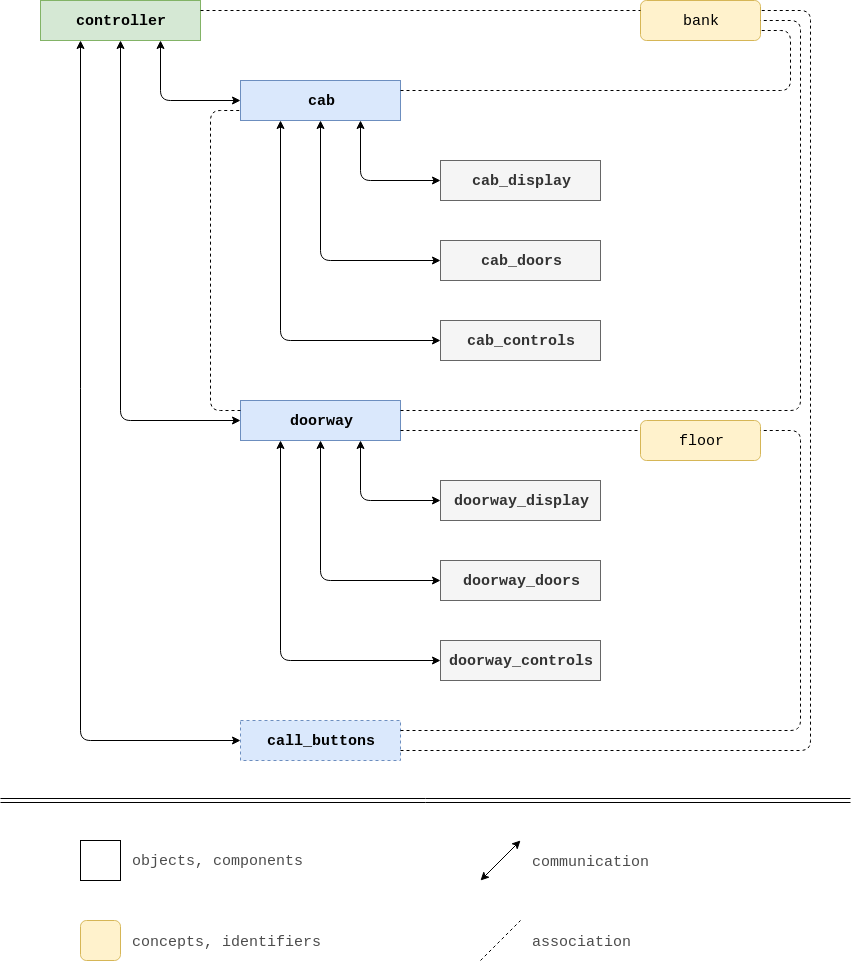

The diagram above was exported from draw.io. Its source (the exported page's mxGraphModel, read from the mxfile embedded in the PNG):
<mxGraphModel dx="1386" dy="771" grid="1" gridSize="10" guides="1" tooltips="1" connect="1" arrows="1" fold="1" page="1" pageScale="1" pageWidth="850" pageHeight="1040" math="0" shadow="0">
  <root>
    <mxCell id="0" />
    <mxCell id="1" parent="0" />
    <mxCell id="050b_pp9p3oKfXsPpNDh-1" value="&lt;div style=&quot;font-size: 15px;&quot;&gt;controller&lt;/div&gt;" style="rounded=0;whiteSpace=wrap;html=1;fontFamily=Courier New;fontSize=15;fontStyle=1;strokeColor=#82b366;fillColor=#d5e8d4;" vertex="1" parent="1">
      <mxGeometry x="40" y="40" width="160" height="40" as="geometry" />
    </mxCell>
    <mxCell id="050b_pp9p3oKfXsPpNDh-3" value="&lt;span style=&quot;font-size: 15px;&quot;&gt;&lt;font style=&quot;font-size: 15px;&quot;&gt;cab&lt;/font&gt;&lt;/span&gt;" style="rounded=0;whiteSpace=wrap;html=1;fontFamily=Courier New;fontSize=15;fontStyle=1;fillColor=#dae8fc;strokeColor=#6c8ebf;" vertex="1" parent="1">
      <mxGeometry x="240" y="120" width="160" height="40" as="geometry" />
    </mxCell>
    <mxCell id="050b_pp9p3oKfXsPpNDh-5" value="&lt;div style=&quot;font-size: 15px;&quot;&gt;doorway&lt;/div&gt;" style="rounded=0;whiteSpace=wrap;html=1;fontFamily=Courier New;fontSize=15;fontStyle=1;fillColor=#dae8fc;strokeColor=#6c8ebf;" vertex="1" parent="1">
      <mxGeometry x="240" y="440" width="160" height="40" as="geometry" />
    </mxCell>
    <mxCell id="050b_pp9p3oKfXsPpNDh-6" value="&lt;div&gt;cab_display&lt;/div&gt;" style="rounded=0;whiteSpace=wrap;html=1;fontFamily=Courier New;fontSize=15;fontStyle=1;fillColor=#f5f5f5;strokeColor=#666666;fontColor=#333333;" vertex="1" parent="1">
      <mxGeometry x="440" y="200" width="160" height="40" as="geometry" />
    </mxCell>
    <mxCell id="050b_pp9p3oKfXsPpNDh-7" value="&lt;div&gt;cab_doors&lt;/div&gt;" style="rounded=0;whiteSpace=wrap;html=1;fontFamily=Courier New;fontSize=15;fontStyle=1;fillColor=#f5f5f5;strokeColor=#666666;fontColor=#333333;" vertex="1" parent="1">
      <mxGeometry x="440" y="280" width="160" height="40" as="geometry" />
    </mxCell>
    <mxCell id="050b_pp9p3oKfXsPpNDh-8" value="cab_controls" style="rounded=0;whiteSpace=wrap;html=1;fontFamily=Courier New;fontSize=15;fontStyle=1;fillColor=#f5f5f5;strokeColor=#666666;fontColor=#333333;" vertex="1" parent="1">
      <mxGeometry x="440" y="360" width="160" height="40" as="geometry" />
    </mxCell>
    <mxCell id="050b_pp9p3oKfXsPpNDh-9" value="doorway_display" style="rounded=0;whiteSpace=wrap;html=1;fontFamily=Courier New;fontSize=15;fontStyle=1;fillColor=#f5f5f5;strokeColor=#666666;fontColor=#333333;" vertex="1" parent="1">
      <mxGeometry x="440" y="520" width="160" height="40" as="geometry" />
    </mxCell>
    <mxCell id="050b_pp9p3oKfXsPpNDh-10" value="doorway_doors" style="rounded=0;whiteSpace=wrap;html=1;fontFamily=Courier New;fontSize=15;fontStyle=1;fillColor=#f5f5f5;strokeColor=#666666;fontColor=#333333;" vertex="1" parent="1">
      <mxGeometry x="440" y="600" width="160" height="40" as="geometry" />
    </mxCell>
    <mxCell id="050b_pp9p3oKfXsPpNDh-11" value="doorway_controls" style="rounded=0;whiteSpace=wrap;html=1;fontFamily=Courier New;fontSize=15;fontStyle=1;fillColor=#f5f5f5;strokeColor=#666666;fontColor=#333333;" vertex="1" parent="1">
      <mxGeometry x="440" y="680" width="160" height="40" as="geometry" />
    </mxCell>
    <mxCell id="050b_pp9p3oKfXsPpNDh-12" value="" style="endArrow=classic;startArrow=classic;html=1;fontFamily=Courier New;fontSize=15;entryX=0;entryY=0.5;entryDx=0;entryDy=0;exitX=0.75;exitY=1;exitDx=0;exitDy=0;" edge="1" parent="1" source="050b_pp9p3oKfXsPpNDh-5" target="050b_pp9p3oKfXsPpNDh-9">
      <mxGeometry width="50" height="50" relative="1" as="geometry">
        <mxPoint x="-200" y="790" as="sourcePoint" />
        <mxPoint x="-150" y="740" as="targetPoint" />
        <Array as="points">
          <mxPoint x="360" y="540" />
        </Array>
      </mxGeometry>
    </mxCell>
    <mxCell id="050b_pp9p3oKfXsPpNDh-14" value="" style="endArrow=classic;startArrow=classic;html=1;fontFamily=Courier New;fontSize=15;entryX=0;entryY=0.5;entryDx=0;entryDy=0;exitX=0.5;exitY=1;exitDx=0;exitDy=0;" edge="1" parent="1" source="050b_pp9p3oKfXsPpNDh-5" target="050b_pp9p3oKfXsPpNDh-10">
      <mxGeometry width="50" height="50" relative="1" as="geometry">
        <mxPoint x="298" y="510" as="sourcePoint" />
        <mxPoint x="370" y="550" as="targetPoint" />
        <Array as="points">
          <mxPoint x="320" y="620" />
        </Array>
      </mxGeometry>
    </mxCell>
    <mxCell id="050b_pp9p3oKfXsPpNDh-15" value="" style="endArrow=classic;startArrow=classic;html=1;fontFamily=Courier New;fontSize=15;entryX=0;entryY=0.5;entryDx=0;entryDy=0;exitX=0.25;exitY=1;exitDx=0;exitDy=0;" edge="1" parent="1" source="050b_pp9p3oKfXsPpNDh-5" target="050b_pp9p3oKfXsPpNDh-11">
      <mxGeometry width="50" height="50" relative="1" as="geometry">
        <mxPoint x="308.0799999999999" y="491" as="sourcePoint" />
        <mxPoint x="370" y="630" as="targetPoint" />
        <Array as="points">
          <mxPoint x="280" y="700" />
        </Array>
      </mxGeometry>
    </mxCell>
    <mxCell id="050b_pp9p3oKfXsPpNDh-17" value="" style="endArrow=classic;startArrow=classic;html=1;fontFamily=Courier New;fontSize=15;entryX=0;entryY=0.5;entryDx=0;entryDy=0;exitX=0.75;exitY=1;exitDx=0;exitDy=0;" edge="1" parent="1" source="050b_pp9p3oKfXsPpNDh-3" target="050b_pp9p3oKfXsPpNDh-6">
      <mxGeometry width="50" height="50" relative="1" as="geometry">
        <mxPoint x="320" y="160" as="sourcePoint" />
        <mxPoint x="360" y="220" as="targetPoint" />
        <Array as="points">
          <mxPoint x="360" y="220" />
        </Array>
      </mxGeometry>
    </mxCell>
    <mxCell id="050b_pp9p3oKfXsPpNDh-18" value="" style="endArrow=classic;startArrow=classic;html=1;fontFamily=Courier New;fontSize=15;entryX=0;entryY=0.5;entryDx=0;entryDy=0;exitX=0.5;exitY=1;exitDx=0;exitDy=0;" edge="1" parent="1" target="050b_pp9p3oKfXsPpNDh-7">
      <mxGeometry width="50" height="50" relative="1" as="geometry">
        <mxPoint x="320" y="160" as="sourcePoint" />
        <mxPoint x="360" y="300" as="targetPoint" />
        <Array as="points">
          <mxPoint x="320" y="300" />
        </Array>
      </mxGeometry>
    </mxCell>
    <mxCell id="050b_pp9p3oKfXsPpNDh-19" value="" style="endArrow=classic;startArrow=classic;html=1;fontFamily=Courier New;fontSize=15;entryX=0;entryY=0.5;entryDx=0;entryDy=0;exitX=0.25;exitY=1;exitDx=0;exitDy=0;" edge="1" parent="1" source="050b_pp9p3oKfXsPpNDh-3" target="050b_pp9p3oKfXsPpNDh-8">
      <mxGeometry width="50" height="50" relative="1" as="geometry">
        <mxPoint x="320" y="160" as="sourcePoint" />
        <mxPoint x="360" y="380" as="targetPoint" />
        <Array as="points">
          <mxPoint x="280" y="380" />
        </Array>
      </mxGeometry>
    </mxCell>
    <mxCell id="050b_pp9p3oKfXsPpNDh-22" value="&lt;div&gt;call_buttons&lt;/div&gt;" style="rounded=0;whiteSpace=wrap;html=1;fontFamily=Courier New;fontSize=15;fontStyle=1;dashed=1;fillColor=#dae8fc;strokeColor=#6c8ebf;" vertex="1" parent="1">
      <mxGeometry x="240" y="760" width="160" height="40" as="geometry" />
    </mxCell>
    <mxCell id="050b_pp9p3oKfXsPpNDh-25" value="&lt;div&gt;bank&lt;/div&gt;" style="rounded=1;whiteSpace=wrap;html=1;fontFamily=Courier New;fontSize=15;fillColor=#fff2cc;strokeColor=#d6b656;" vertex="1" parent="1">
      <mxGeometry x="640" y="40" width="120" height="40" as="geometry" />
    </mxCell>
    <mxCell id="050b_pp9p3oKfXsPpNDh-27" value="&lt;div&gt;floor&lt;/div&gt;" style="rounded=1;whiteSpace=wrap;html=1;fontFamily=Courier New;fontSize=15;fillColor=#fff2cc;strokeColor=#d6b656;" vertex="1" parent="1">
      <mxGeometry x="640" y="460" width="120" height="40" as="geometry" />
    </mxCell>
    <mxCell id="050b_pp9p3oKfXsPpNDh-33" value="" style="endArrow=classic;startArrow=classic;html=1;strokeColor=#000000;fontFamily=Courier New;fontSize=15;entryX=0;entryY=0.5;entryDx=0;entryDy=0;exitX=0.25;exitY=1;exitDx=0;exitDy=0;" edge="1" parent="1" source="050b_pp9p3oKfXsPpNDh-1" target="050b_pp9p3oKfXsPpNDh-22">
      <mxGeometry width="50" height="50" relative="1" as="geometry">
        <mxPoint x="40" y="870" as="sourcePoint" />
        <mxPoint x="90" y="820" as="targetPoint" />
        <Array as="points">
          <mxPoint x="80" y="780" />
        </Array>
      </mxGeometry>
    </mxCell>
    <mxCell id="050b_pp9p3oKfXsPpNDh-34" value="" style="endArrow=classic;startArrow=classic;html=1;strokeColor=#000000;fontFamily=Courier New;fontSize=15;entryX=0;entryY=0.5;entryDx=0;entryDy=0;exitX=0.5;exitY=1;exitDx=0;exitDy=0;" edge="1" parent="1" source="050b_pp9p3oKfXsPpNDh-1" target="050b_pp9p3oKfXsPpNDh-5">
      <mxGeometry width="50" height="50" relative="1" as="geometry">
        <mxPoint x="90" y="90" as="sourcePoint" />
        <mxPoint x="250" y="790" as="targetPoint" />
        <Array as="points">
          <mxPoint x="120" y="460" />
        </Array>
      </mxGeometry>
    </mxCell>
    <mxCell id="050b_pp9p3oKfXsPpNDh-35" value="" style="endArrow=classic;startArrow=classic;html=1;strokeColor=#000000;fontFamily=Courier New;fontSize=15;entryX=0;entryY=0.5;entryDx=0;entryDy=0;exitX=0.75;exitY=1;exitDx=0;exitDy=0;" edge="1" parent="1" source="050b_pp9p3oKfXsPpNDh-1" target="050b_pp9p3oKfXsPpNDh-3">
      <mxGeometry width="50" height="50" relative="1" as="geometry">
        <mxPoint x="130" y="90" as="sourcePoint" />
        <mxPoint x="250" y="470" as="targetPoint" />
        <Array as="points">
          <mxPoint x="160" y="140" />
        </Array>
      </mxGeometry>
    </mxCell>
    <mxCell id="050b_pp9p3oKfXsPpNDh-36" value="" style="endArrow=none;dashed=1;html=1;strokeColor=#000000;fontFamily=Courier New;fontSize=15;exitX=1;exitY=0.25;exitDx=0;exitDy=0;" edge="1" parent="1" source="050b_pp9p3oKfXsPpNDh-1">
      <mxGeometry width="50" height="50" relative="1" as="geometry">
        <mxPoint x="40" y="870" as="sourcePoint" />
        <mxPoint x="640" y="50" as="targetPoint" />
      </mxGeometry>
    </mxCell>
    <mxCell id="050b_pp9p3oKfXsPpNDh-37" value="" style="endArrow=none;dashed=1;html=1;strokeColor=#000000;fontFamily=Courier New;fontSize=15;entryX=1;entryY=0.75;entryDx=0;entryDy=0;exitX=1;exitY=0.25;exitDx=0;exitDy=0;" edge="1" parent="1" source="050b_pp9p3oKfXsPpNDh-3" target="050b_pp9p3oKfXsPpNDh-25">
      <mxGeometry width="50" height="50" relative="1" as="geometry">
        <mxPoint x="40" y="870" as="sourcePoint" />
        <mxPoint x="90" y="820" as="targetPoint" />
        <Array as="points">
          <mxPoint x="790" y="130" />
          <mxPoint x="790" y="70" />
        </Array>
      </mxGeometry>
    </mxCell>
    <mxCell id="050b_pp9p3oKfXsPpNDh-41" value="" style="endArrow=none;dashed=1;html=1;strokeColor=#000000;fontFamily=Courier New;fontSize=15;exitX=1;exitY=0.25;exitDx=0;exitDy=0;entryX=1;entryY=0.5;entryDx=0;entryDy=0;" edge="1" parent="1" source="050b_pp9p3oKfXsPpNDh-5" target="050b_pp9p3oKfXsPpNDh-25">
      <mxGeometry width="50" height="50" relative="1" as="geometry">
        <mxPoint x="40" y="870" as="sourcePoint" />
        <mxPoint x="860" y="390" as="targetPoint" />
        <Array as="points">
          <mxPoint x="800" y="450" />
          <mxPoint x="800" y="60" />
        </Array>
      </mxGeometry>
    </mxCell>
    <mxCell id="050b_pp9p3oKfXsPpNDh-42" value="" style="endArrow=none;dashed=1;html=1;strokeColor=#000000;fontFamily=Courier New;fontSize=15;entryX=1;entryY=0.25;entryDx=0;entryDy=0;exitX=1;exitY=0.75;exitDx=0;exitDy=0;" edge="1" parent="1" source="050b_pp9p3oKfXsPpNDh-22" target="050b_pp9p3oKfXsPpNDh-25">
      <mxGeometry width="50" height="50" relative="1" as="geometry">
        <mxPoint x="40" y="870" as="sourcePoint" />
        <mxPoint x="90" y="820" as="targetPoint" />
        <Array as="points">
          <mxPoint x="810" y="790" />
          <mxPoint x="810" y="50" />
        </Array>
      </mxGeometry>
    </mxCell>
    <mxCell id="050b_pp9p3oKfXsPpNDh-43" value="" style="endArrow=none;dashed=1;html=1;strokeColor=#000000;fontFamily=Courier New;fontSize=15;entryX=0;entryY=0.25;entryDx=0;entryDy=0;exitX=1;exitY=0.75;exitDx=0;exitDy=0;" edge="1" parent="1" source="050b_pp9p3oKfXsPpNDh-5" target="050b_pp9p3oKfXsPpNDh-27">
      <mxGeometry width="50" height="50" relative="1" as="geometry">
        <mxPoint x="40" y="870" as="sourcePoint" />
        <mxPoint x="90" y="820" as="targetPoint" />
        <Array as="points" />
      </mxGeometry>
    </mxCell>
    <mxCell id="050b_pp9p3oKfXsPpNDh-44" value="" style="endArrow=none;dashed=1;html=1;strokeColor=#000000;fontFamily=Courier New;fontSize=15;entryX=1;entryY=0.25;entryDx=0;entryDy=0;exitX=1;exitY=0.25;exitDx=0;exitDy=0;" edge="1" parent="1" source="050b_pp9p3oKfXsPpNDh-22" target="050b_pp9p3oKfXsPpNDh-27">
      <mxGeometry width="50" height="50" relative="1" as="geometry">
        <mxPoint x="40" y="870" as="sourcePoint" />
        <mxPoint x="90" y="820" as="targetPoint" />
        <Array as="points">
          <mxPoint x="800" y="770" />
          <mxPoint x="800" y="470" />
        </Array>
      </mxGeometry>
    </mxCell>
    <mxCell id="050b_pp9p3oKfXsPpNDh-47" value="" style="endArrow=none;dashed=1;html=1;strokeColor=#000000;fontFamily=Courier New;fontSize=15;fontColor=#4D4D4D;entryX=0;entryY=0.75;entryDx=0;entryDy=0;exitX=0;exitY=0.25;exitDx=0;exitDy=0;" edge="1" parent="1" source="050b_pp9p3oKfXsPpNDh-5" target="050b_pp9p3oKfXsPpNDh-3">
      <mxGeometry width="50" height="50" relative="1" as="geometry">
        <mxPoint x="40" y="870" as="sourcePoint" />
        <mxPoint x="90" y="820" as="targetPoint" />
        <Array as="points">
          <mxPoint x="210" y="450" />
          <mxPoint x="210" y="150" />
        </Array>
      </mxGeometry>
    </mxCell>
    <mxCell id="050b_pp9p3oKfXsPpNDh-48" value="" style="rounded=0;whiteSpace=wrap;html=1;fontFamily=Courier New;fontSize=15;fontColor=#4D4D4D;" vertex="1" parent="1">
      <mxGeometry x="80" y="880" width="40" height="40" as="geometry" />
    </mxCell>
    <mxCell id="050b_pp9p3oKfXsPpNDh-49" value="objects, components" style="text;html=1;resizable=0;points=[];autosize=1;align=left;verticalAlign=top;spacingTop=-4;fontSize=15;fontFamily=Courier New;fontColor=#4D4D4D;" vertex="1" parent="1">
      <mxGeometry x="130" y="889" width="190" height="20" as="geometry" />
    </mxCell>
    <mxCell id="050b_pp9p3oKfXsPpNDh-50" value="" style="rounded=1;whiteSpace=wrap;html=1;fontFamily=Courier New;fontSize=15;fillColor=#fff2cc;strokeColor=#d6b656;" vertex="1" parent="1">
      <mxGeometry x="80" y="960" width="40" height="40" as="geometry" />
    </mxCell>
    <mxCell id="050b_pp9p3oKfXsPpNDh-51" value="concepts, identifiers" style="text;html=1;resizable=0;points=[];autosize=1;align=left;verticalAlign=top;spacingTop=-4;fontSize=15;fontFamily=Courier New;fontColor=#4D4D4D;" vertex="1" parent="1">
      <mxGeometry x="130" y="970" width="200" height="20" as="geometry" />
    </mxCell>
    <mxCell id="050b_pp9p3oKfXsPpNDh-53" value="" style="endArrow=classic;startArrow=classic;html=1;strokeColor=#000000;fontFamily=Courier New;fontSize=15;fontColor=#4D4D4D;" edge="1" parent="1">
      <mxGeometry width="50" height="50" relative="1" as="geometry">
        <mxPoint x="480" y="920" as="sourcePoint" />
        <mxPoint x="520" y="880" as="targetPoint" />
      </mxGeometry>
    </mxCell>
    <mxCell id="050b_pp9p3oKfXsPpNDh-54" value="" style="endArrow=none;dashed=1;html=1;strokeColor=#000000;fontFamily=Courier New;fontSize=15;fontColor=#4D4D4D;" edge="1" parent="1">
      <mxGeometry width="50" height="50" relative="1" as="geometry">
        <mxPoint x="480" y="1000" as="sourcePoint" />
        <mxPoint x="520" y="960" as="targetPoint" />
      </mxGeometry>
    </mxCell>
    <mxCell id="050b_pp9p3oKfXsPpNDh-55" value="communication" style="text;html=1;resizable=0;points=[];autosize=1;align=left;verticalAlign=top;spacingTop=-4;fontSize=15;fontFamily=Courier New;fontColor=#4D4D4D;" vertex="1" parent="1">
      <mxGeometry x="530" y="890" width="130" height="20" as="geometry" />
    </mxCell>
    <mxCell id="050b_pp9p3oKfXsPpNDh-56" value="&lt;div&gt;association&lt;/div&gt;" style="text;html=1;resizable=0;points=[];autosize=1;align=left;verticalAlign=top;spacingTop=-4;fontSize=15;fontFamily=Courier New;fontColor=#4D4D4D;" vertex="1" parent="1">
      <mxGeometry x="530" y="970" width="110" height="20" as="geometry" />
    </mxCell>
    <mxCell id="050b_pp9p3oKfXsPpNDh-57" value="" style="shape=link;html=1;strokeColor=#000000;fontFamily=Courier New;fontSize=15;fontColor=#4D4D4D;" edge="1" parent="1">
      <mxGeometry width="50" height="50" relative="1" as="geometry">
        <mxPoint y="840" as="sourcePoint" />
        <mxPoint x="850" y="840" as="targetPoint" />
        <Array as="points" />
      </mxGeometry>
    </mxCell>
  </root>
</mxGraphModel>